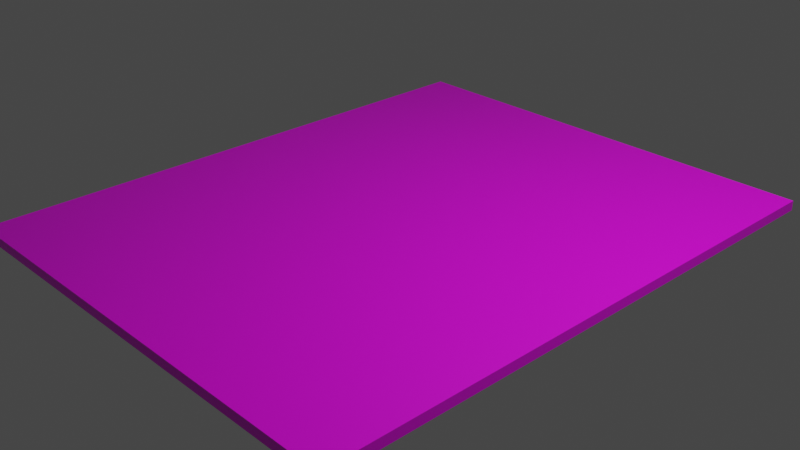 # Source: apriltag_poster.blend  (saved by Blender 3.2.14; exported with 4.5.12 LTS)
import bpy
from mathutils import Matrix  # noqa: F401  (used for matrix-valued properties, if any)

bpy.ops.wm.read_factory_settings(use_empty=True)
scene = bpy.context.scene
scene.name = 'Scene'

# ---- collections
col_collection = bpy.data.collections.new('Collection'); scene.collection.children.link(col_collection)

# ---- images (referenced by path relative to the original .blend; pixels are not part of the script)
import os
ASSET_DIR = os.environ.get("B2B_ASSET_DIR", "")  # directory of the original .blend (textures are referenced by path, not embedded)
HERE = os.path.dirname(os.path.abspath(__file__))  # packed textures are extracted next to this script under _unpacked/

def load_image(name, relpath, width, height, colorspace="sRGB"):
    """Load a texture the original file referenced (path relative to the .blend, or extracted next to this script)."""
    p = next((c for c in (os.path.join(HERE, relpath), os.path.join(ASSET_DIR, relpath)) if relpath and os.path.exists(c)), "")
    if p:
        img = bpy.data.images.load(p, check_existing=True)
        img.name = name
    else:  # same state as the original file: an image datablock whose file is absent (Cycles renders it pink)
        img = bpy.data.images.new(name, width, height)
        img.source = "FILE"
        img.filepath = "//" + (relpath or name)
    img.colorspace_settings.name = colorspace
    return img
img_tag16_05_00000_png = load_image('tag16_05_00000.png', 'tag16_05_00000.png', 1024, 1024, 'sRGB')

# ---- materials (node trees are filled in below, after node groups)
mat_cube = bpy.data.materials.new('Cube')
mat_cube.alpha_threshold = 0.0
mat_cube.use_transparent_shadow = False
mat_cube.diffuse_color = (0.07643, 0.8, 0.1003, 1.0)
mat_cube.line_color = (0.0, 0.0, 0.0, 1.0)

# ---- material node trees
mat_cube.use_nodes = True; mat_cube.node_tree.nodes.clear()
_N = mat_cube.node_tree.nodes; _L = mat_cube.node_tree.links
n0 = _N.new('ShaderNodeOutputMaterial'); n0.name = 'Material Output'; n0.location = (300, 300)
n1 = _N.new('ShaderNodeBsdfPrincipled'); n1.name = 'Principled BSDF'; n1.location = (10, 300)
n1.distribution = 'GGX'
n1.subsurface_method = 'RANDOM_WALK_SKIN'
n1.inputs[2].default_value = 0.4
n1.inputs[3].default_value = 1.45
n1.inputs[27].default_value = (0.0, 0.0, 0.0, 1.0)
n1.inputs[28].default_value = 1.0
n2 = _N.new('ShaderNodeTexImage'); n2.name = 'Image Texture'; n2.location = (-280, 280)
n2.image = img_tag16_05_00000_png
_L.new(n1.outputs[0], n0.inputs[0])
_L.new(n2.outputs[0], n1.inputs[0])
n0.is_active_output = True

# ---- world
world_world = bpy.data.worlds.new('World'); scene.world = world_world
world_world.use_nodes = True; world_world.node_tree.nodes.clear()
_N = world_world.node_tree.nodes; _L = world_world.node_tree.links
n0 = _N.new('ShaderNodeOutputWorld'); n0.name = 'World Output'; n0.location = (300, 300)
n1 = _N.new('ShaderNodeBackground'); n1.name = 'Background'; n1.location = (10, 300)
n1.inputs[0].default_value = (0.05088, 0.05088, 0.05088, 1.0)
_L.new(n1.outputs[0], n0.inputs[0])
n0.is_active_output = True
world_world.color = (0.05088, 0.05088, 0.05088)
world_world.use_sun_shadow = False
world_world.sun_shadow_jitter_overblur = 0.0

# ---- cameras
cam_camera = bpy.data.cameras.new('Camera')
cam_camera.clip_end = 100.0
cam_camera.ortho_scale = 7.314

# ---- lights
light_light = bpy.data.lights.new('Light', 'POINT')
light_light.transmission_factor = 0.0
light_light.energy = 1000.0
light_light.shadow_soft_size = 0.1
light_light.shadow_maximum_resolution = 0.006
light_light.use_absolute_resolution = True

# ---- meshes
me_cube = bpy.data.meshes.new('Cube')
me_cube.from_pydata([(1.0, 1.0, 1.0), (1.0, 1.0, -1.0), (1.0, -1.0, 1.0), (1.0, -1.0, -1.0), (-1.0, 1.0, 1.0), (-1.0, 1.0, -1.0), (-1.0, -1.0, 1.0), (-1.0, -1.0, -1.0)], [], [(0, 4, 6, 2), (3, 2, 6, 7), (7, 6, 4, 5), (5, 1, 3, 7), (1, 0, 2, 3), (5, 4, 0, 1)])
_uv = me_cube.uv_layers.new(name='UVMap')
_uv.uv.foreach_set('vector', [1.011, 1.009, -0.002743, 1.009, -0.002743, -0.005243, 1.011, -0.005243, 0.1567, 0.51, 0.1567, 0.49, 0.1767, 0.49, 0.1767, 0.51, 0.4667, 0.2, 0.4667, 0.1333, 0.5333, 0.1333, 0.5333, 0.2, 0.6667, 0.6667, 0.2, 0.8, 0.3333, 0.3333, 0.6667, 0.3333, 0.2, 0.8, 0.2, 0.8667, 0.1333, 0.8667, 0.1333, 0.8, 0.8667, 0.1333, 0.8667, 0.2, 0.8, 0.2, 0.8, 0.1333])
me_cube.materials.append(mat_cube)
me_cube.use_mirror_vertex_groups = False
me_cube.update()

# ---- objects
ob_cube = bpy.data.objects.new('Cube', me_cube)
ob_light = bpy.data.objects.new('Light', light_light)
ob_camera = bpy.data.objects.new('Camera', cam_camera)

# ---- transforms, parenting, visibility, modifiers, constraints
ob_cube.location = (0.0, 0.0, 0.0)
ob_cube.scale = (2.575, 3.183, 0.05435)
ob_cube.lock_rotations_4d = False
ob_cube.empty_display_type = 'ARROWS'
ob_cube.lineart.crease_threshold = 0.0
ob_light.location = (4.076, 1.005, 5.904)
ob_light.rotation_euler = (0.6503, 0.05522, 1.866)
ob_light.lock_rotations_4d = False
ob_light.empty_display_type = 'ARROWS'
ob_light.color = (0.0, 0.0, 0.0, 0.0)
ob_light.lineart.crease_threshold = 0.0
ob_camera.location = (7.359, -6.926, 4.958)
ob_camera.rotation_euler = (1.109, 0.0, 0.8149)
ob_camera.lock_rotations_4d = False
ob_camera.empty_display_type = 'ARROWS'
ob_camera.color = (0.0, 0.0, 0.0, 0.0)
ob_camera.display_type = 'WIRE'
ob_camera.lineart.crease_threshold = 0.0

# ---- collection membership
col_collection.objects.link(ob_cube)
col_collection.objects.link(ob_light)
col_collection.objects.link(ob_camera)

# ---- scene / render settings (as saved in the file)
scene.camera = ob_camera
scene.frame_start = 1; scene.frame_end = 250; scene.frame_set(39)
scene.render.engine = 'BLENDER_EEVEE_NEXT'
scene.cycles.sampling_pattern = 'TABULATED_SOBOL'
scene.cycles.use_light_tree = False
scene.view_settings.view_transform = 'Filmic'
bpy.context.view_layer.update()
